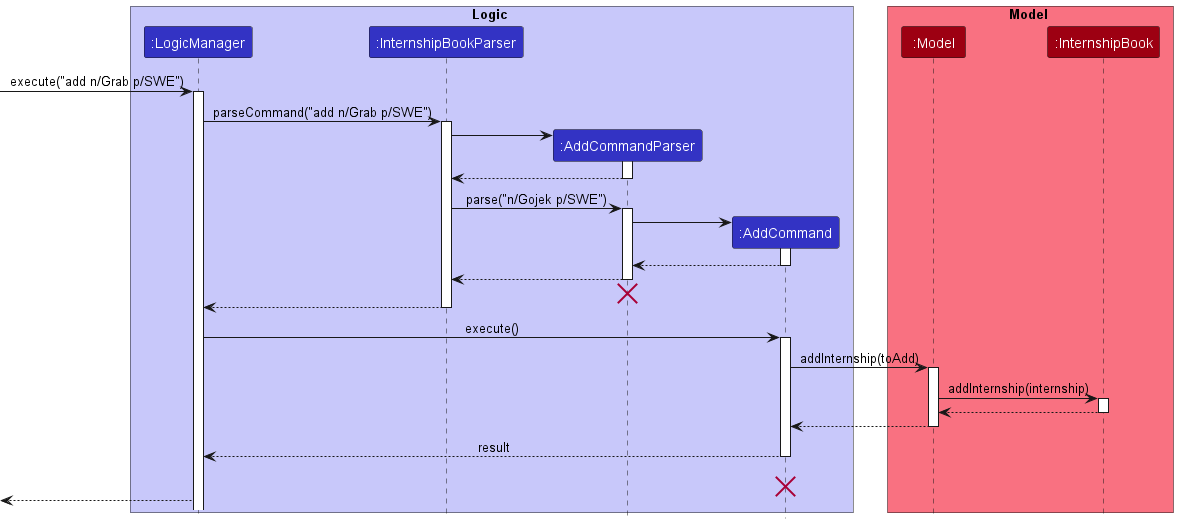

The diagram above was rendered by PlantUML. Its source (embedded in the PNG):
@startuml
!include style.puml

box Logic LOGIC_COLOR_T1
participant ":LogicManager" as LogicManager LOGIC_COLOR
participant ":InternshipBookParser" as InternshipBookParser LOGIC_COLOR
participant ":AddCommandParser" as AddCommandParser LOGIC_COLOR
participant ":AddCommand" as AddCommand LOGIC_COLOR
end box

box Model MODEL_COLOR_T1
participant ":Model" as Model MODEL_COLOR
participant ":InternshipBook" as InternshipBook MODEL_COLOR
end box
[-> LogicManager : execute("add n/Grab p/SWE")
activate LogicManager

LogicManager -> InternshipBookParser : parseCommand("add n/Grab p/SWE")
activate InternshipBookParser

create AddCommandParser
InternshipBookParser -> AddCommandParser
activate AddCommandParser

AddCommandParser --> InternshipBookParser
deactivate AddCommandParser

InternshipBookParser -> AddCommandParser : parse("n/Gojek p/SWE")
activate AddCommandParser

create AddCommand
AddCommandParser -> AddCommand
activate AddCommand
AddCommand --> AddCommandParser
deactivate AddCommand

AddCommandParser --> InternshipBookParser
deactivate AddCommandParser

AddCommandParser -[hidden]-> InternshipBookParser
destroy AddCommandParser

InternshipBookParser --> LogicManager
deactivate InternshipBookParser

LogicManager -> AddCommand : execute()
activate AddCommand

AddCommand -> Model : addInternship(toAdd)
activate Model

'ADD MORE HERE
Model -> InternshipBook : addInternship(internship)
activate InternshipBook
InternshipBook --> Model
deactivate InternshipBook

Model --> AddCommand
deactivate Model

AddCommand --> LogicManager: result
deactivate AddCommand

AddCommand -[hidden]-> LogicManager: result
destroy AddCommand

[<--LogicManager
@enduml